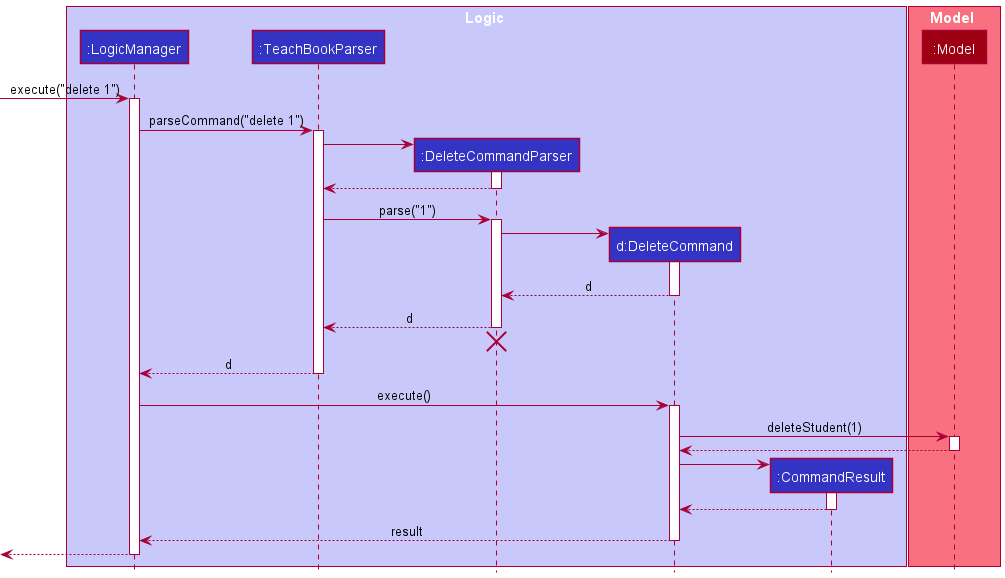

The diagram above was rendered by PlantUML. Its source (embedded in the PNG):
@startuml
!include style.puml

box Logic LOGIC_COLOR_T1
participant ":LogicManager" as LogicManager LOGIC_COLOR
participant ":TeachBookParser" as TeachBookParser LOGIC_COLOR
participant ":DeleteCommandParser" as DeleteCommandParser LOGIC_COLOR
participant "d:DeleteCommand" as DeleteCommand LOGIC_COLOR
participant ":CommandResult" as CommandResult LOGIC_COLOR
end box

box Model MODEL_COLOR_T1
participant ":Model" as Model MODEL_COLOR
end box

[-> LogicManager : execute("delete 1")
activate LogicManager

LogicManager -> TeachBookParser : parseCommand("delete 1")
activate TeachBookParser

create DeleteCommandParser
TeachBookParser -> DeleteCommandParser
activate DeleteCommandParser

DeleteCommandParser --> TeachBookParser
deactivate DeleteCommandParser

TeachBookParser -> DeleteCommandParser : parse("1")
activate DeleteCommandParser

create DeleteCommand
DeleteCommandParser -> DeleteCommand
activate DeleteCommand

DeleteCommand --> DeleteCommandParser : d
deactivate DeleteCommand

DeleteCommandParser --> TeachBookParser : d
deactivate DeleteCommandParser
'Hidden arrow to position the destroy marker below the end of the activation bar.
DeleteCommandParser -[hidden]-> TeachBookParser
destroy DeleteCommandParser

TeachBookParser --> LogicManager : d
deactivate TeachBookParser

LogicManager -> DeleteCommand : execute()
activate DeleteCommand

DeleteCommand -> Model : deleteStudent(1)
activate Model

Model --> DeleteCommand
deactivate Model

create CommandResult
DeleteCommand -> CommandResult
activate CommandResult

CommandResult --> DeleteCommand
deactivate CommandResult

DeleteCommand --> LogicManager : result
deactivate DeleteCommand

[<--LogicManager
deactivate LogicManager
@enduml